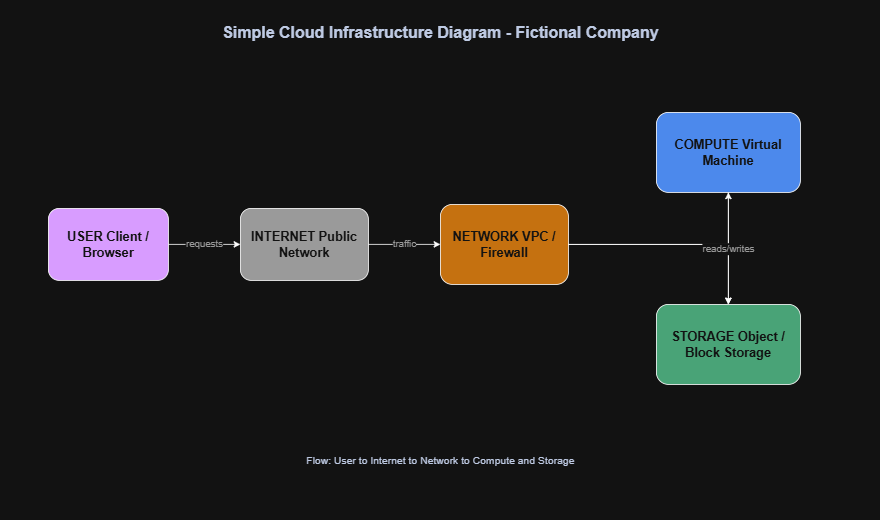

The diagram above was exported from draw.io. Its source (the exported page's mxGraphModel, read from the mxfile embedded in the PNG):
<mxGraphModel dx="1076" dy="594" grid="1" gridSize="10" guides="1" tooltips="1" connect="1" arrows="1" fold="1" page="1" pageScale="1" pageWidth="1100" pageHeight="650" math="0" shadow="0">
  <root>
    <mxCell id="0" />
    <mxCell id="1" parent="0" />
    <mxCell id="title" parent="1" style="text;html=1;fontSize=20;fontStyle=1;align=center;verticalAlign=middle;fontColor=#1C2A47;" value="Simple Cloud Infrastructure Diagram - Fictional Company" vertex="1">
      <mxGeometry height="40" width="580" x="260" y="20" as="geometry" />
    </mxCell>
    <mxCell id="user" parent="1" style="rounded=1;whiteSpace=wrap;html=1;fillColor=#6D28D9;fontColor=#ffffff;fontStyle=1;fontSize=16;arcSize=15;" value="USER Client / Browser" vertex="1">
      <mxGeometry height="90" width="150" x="60" y="260" as="geometry" />
    </mxCell>
    <mxCell id="internet" parent="1" style="rounded=1;whiteSpace=wrap;html=1;fillColor=#616161;fontColor=#ffffff;fontStyle=1;fontSize=16;arcSize=15;" value="INTERNET Public Network" vertex="1">
      <mxGeometry height="90" width="160" x="300" y="260" as="geometry" />
    </mxCell>
    <mxCell id="network" parent="1" style="rounded=1;whiteSpace=wrap;html=1;fillColor=#D97706;fontColor=#ffffff;fontStyle=1;fontSize=16;arcSize=15;" value="NETWORK VPC / Firewall" vertex="1">
      <mxGeometry height="100" width="160" x="550" y="255" as="geometry" />
    </mxCell>
    <mxCell id="compute" parent="1" style="rounded=1;whiteSpace=wrap;html=1;fillColor=#3B82F6;fontColor=#ffffff;fontStyle=1;fontSize=16;arcSize=15;" value="COMPUTE Virtual Machine" vertex="1">
      <mxGeometry height="100" width="180" x="820" y="140" as="geometry" />
    </mxCell>
    <mxCell id="storage" parent="1" style="rounded=1;whiteSpace=wrap;html=1;fillColor=#228B57;fontColor=#ffffff;fontStyle=1;fontSize=16;arcSize=15;" value="STORAGE Object / Block Storage" vertex="1">
      <mxGeometry height="100" width="180" x="820" y="380" as="geometry" />
    </mxCell>
    <mxCell id="e1" edge="1" parent="1" source="user" style="edgeStyle=orthogonalEdgeStyle;rounded=0;html=1;fontSize=12;fontColor=#616161;" target="internet" value="requests">
      <mxGeometry relative="1" as="geometry" />
    </mxCell>
    <mxCell id="e2" edge="1" parent="1" source="internet" style="edgeStyle=orthogonalEdgeStyle;rounded=0;html=1;fontSize=12;fontColor=#616161;" target="network" value="traffic">
      <mxGeometry relative="1" as="geometry" />
    </mxCell>
    <mxCell id="e3" edge="1" parent="1" source="network" style="edgeStyle=orthogonalEdgeStyle;rounded=0;html=1;" target="compute">
      <mxGeometry relative="1" as="geometry" />
    </mxCell>
    <mxCell id="e4" edge="1" parent="1" source="network" style="edgeStyle=orthogonalEdgeStyle;rounded=0;html=1;" target="storage">
      <mxGeometry relative="1" as="geometry" />
    </mxCell>
    <mxCell id="e5" edge="1" parent="1" source="compute" style="edgeStyle=orthogonalEdgeStyle;rounded=0;html=1;fontSize=12;fontColor=#616161;" target="storage" value="reads/writes">
      <mxGeometry relative="1" as="geometry" />
    </mxCell>
    <mxCell id="caption" parent="1" style="text;html=1;fontSize=13;align=center;verticalAlign=middle;fontColor=#1C2A47;" value="Flow: User to Internet to Network to Compute and Storage" vertex="1">
      <mxGeometry height="30" width="500" x="300" y="560" as="geometry" />
    </mxCell>
  </root>
</mxGraphModel>